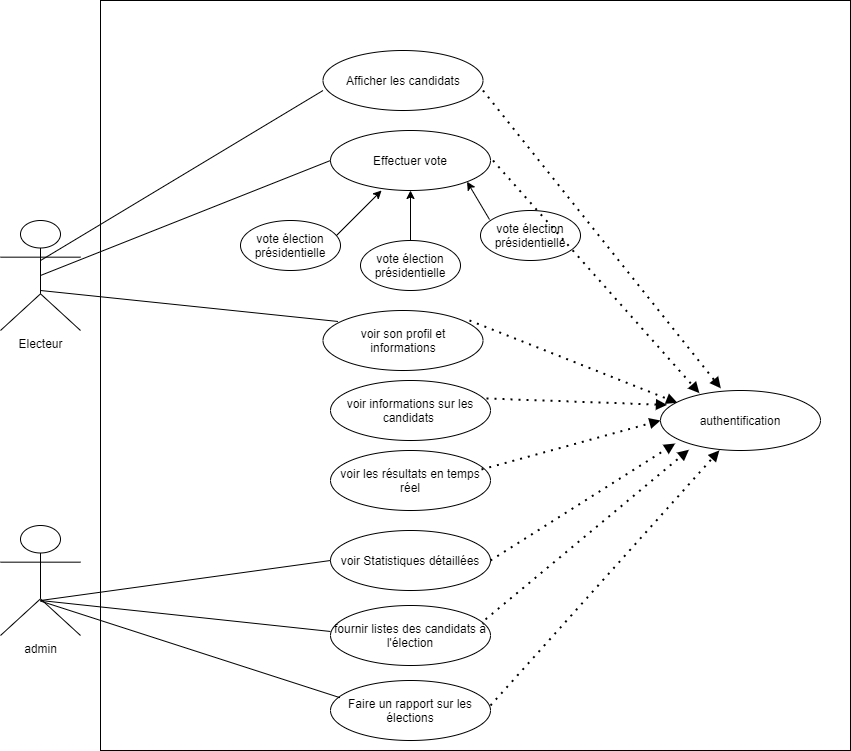

The diagram above was exported from draw.io. Its source (the exported page's mxGraphModel, read from the mxfile embedded in the PNG):
<mxGraphModel dx="2632" dy="2349" grid="1" gridSize="10" guides="1" tooltips="1" connect="1" arrows="1" fold="1" page="1" pageScale="1" pageWidth="827" pageHeight="1169" math="0" shadow="0">
  <root>
    <mxCell id="0" />
    <mxCell id="1" parent="0" />
    <mxCell id="9rFQuY42Jt-thxYigY0z-21" value="" style="whiteSpace=wrap;html=1;aspect=fixed;" vertex="1" parent="1">
      <mxGeometry x="140" y="-50" width="750" height="750" as="geometry" />
    </mxCell>
    <mxCell id="mTKxkIt7TCueEKFXFkDg-1" value="Electeur" style="shape=umlActor;verticalLabelPosition=bottom;verticalAlign=top;html=1;outlineConnect=0;" parent="1" vertex="1">
      <mxGeometry x="40" y="170" width="80" height="110" as="geometry" />
    </mxCell>
    <mxCell id="Obvhnn0oyQZ9hAwtSG1L-4" value="" style="group" parent="1" vertex="1" connectable="0">
      <mxGeometry x="362.5" width="160" height="60" as="geometry" />
    </mxCell>
    <mxCell id="Obvhnn0oyQZ9hAwtSG1L-1" value="&lt;span&gt;Afficher les candidats&lt;/span&gt;" style="ellipse;whiteSpace=wrap;html=1;" parent="Obvhnn0oyQZ9hAwtSG1L-4" vertex="1">
      <mxGeometry width="160" height="60" as="geometry" />
    </mxCell>
    <mxCell id="Obvhnn0oyQZ9hAwtSG1L-6" value="" style="group" parent="1" vertex="1" connectable="0">
      <mxGeometry x="370" y="80" width="160" height="60" as="geometry" />
    </mxCell>
    <mxCell id="Obvhnn0oyQZ9hAwtSG1L-7" value="" style="ellipse;whiteSpace=wrap;html=1;" parent="Obvhnn0oyQZ9hAwtSG1L-6" vertex="1">
      <mxGeometry width="160" height="60" as="geometry" />
    </mxCell>
    <mxCell id="Obvhnn0oyQZ9hAwtSG1L-8" value="Effectuer vote" style="text;html=1;strokeColor=none;fillColor=none;align=center;verticalAlign=middle;whiteSpace=wrap;rounded=0;" parent="Obvhnn0oyQZ9hAwtSG1L-6" vertex="1">
      <mxGeometry x="15" y="20" width="130" height="20" as="geometry" />
    </mxCell>
    <mxCell id="Obvhnn0oyQZ9hAwtSG1L-15" value="" style="group" parent="1" vertex="1" connectable="0">
      <mxGeometry x="300" y="160" width="140" height="50" as="geometry" />
    </mxCell>
    <mxCell id="Obvhnn0oyQZ9hAwtSG1L-18" value="" style="group" parent="Obvhnn0oyQZ9hAwtSG1L-15" vertex="1" connectable="0">
      <mxGeometry x="-40" y="10" width="140" height="50" as="geometry" />
    </mxCell>
    <mxCell id="Obvhnn0oyQZ9hAwtSG1L-13" value="" style="ellipse;whiteSpace=wrap;html=1;" parent="Obvhnn0oyQZ9hAwtSG1L-18" vertex="1">
      <mxGeometry x="20" width="100" height="50" as="geometry" />
    </mxCell>
    <mxCell id="Obvhnn0oyQZ9hAwtSG1L-14" value="vote élection présidentielle" style="text;html=1;strokeColor=none;fillColor=none;align=center;verticalAlign=middle;whiteSpace=wrap;rounded=0;" parent="Obvhnn0oyQZ9hAwtSG1L-18" vertex="1">
      <mxGeometry y="15" width="140" height="20" as="geometry" />
    </mxCell>
    <mxCell id="Obvhnn0oyQZ9hAwtSG1L-19" value="" style="group" parent="1" vertex="1" connectable="0">
      <mxGeometry x="380" y="190" width="140" height="50" as="geometry" />
    </mxCell>
    <mxCell id="Obvhnn0oyQZ9hAwtSG1L-20" value="" style="ellipse;whiteSpace=wrap;html=1;" parent="Obvhnn0oyQZ9hAwtSG1L-19" vertex="1">
      <mxGeometry x="20" width="100" height="50" as="geometry" />
    </mxCell>
    <mxCell id="Obvhnn0oyQZ9hAwtSG1L-21" value="vote élection présidentielle" style="text;html=1;strokeColor=none;fillColor=none;align=center;verticalAlign=middle;whiteSpace=wrap;rounded=0;" parent="Obvhnn0oyQZ9hAwtSG1L-19" vertex="1">
      <mxGeometry y="15" width="140" height="20" as="geometry" />
    </mxCell>
    <mxCell id="Obvhnn0oyQZ9hAwtSG1L-22" value="" style="group" parent="1" vertex="1" connectable="0">
      <mxGeometry x="500" y="160" width="140" height="50" as="geometry" />
    </mxCell>
    <mxCell id="Obvhnn0oyQZ9hAwtSG1L-23" value="" style="ellipse;whiteSpace=wrap;html=1;" parent="Obvhnn0oyQZ9hAwtSG1L-22" vertex="1">
      <mxGeometry x="20" width="100" height="50" as="geometry" />
    </mxCell>
    <mxCell id="Obvhnn0oyQZ9hAwtSG1L-24" value="vote élection présidentielle" style="text;html=1;strokeColor=none;fillColor=none;align=center;verticalAlign=middle;whiteSpace=wrap;rounded=0;" parent="Obvhnn0oyQZ9hAwtSG1L-22" vertex="1">
      <mxGeometry y="15" width="140" height="20" as="geometry" />
    </mxCell>
    <mxCell id="Obvhnn0oyQZ9hAwtSG1L-26" value="" style="endArrow=classic;html=1;entryX=0.5;entryY=1;entryDx=0;entryDy=0;exitX=0.5;exitY=0;exitDx=0;exitDy=0;" parent="1" source="Obvhnn0oyQZ9hAwtSG1L-20" target="Obvhnn0oyQZ9hAwtSG1L-7" edge="1">
      <mxGeometry width="50" height="50" relative="1" as="geometry">
        <mxPoint x="370" y="270" as="sourcePoint" />
        <mxPoint x="344.96000000000004" y="231.01999999999998" as="targetPoint" />
      </mxGeometry>
    </mxCell>
    <mxCell id="Obvhnn0oyQZ9hAwtSG1L-27" value="" style="endArrow=classic;html=1;entryX=1;entryY=1;entryDx=0;entryDy=0;exitX=0.09;exitY=0.18;exitDx=0;exitDy=0;exitPerimeter=0;" parent="1" source="Obvhnn0oyQZ9hAwtSG1L-23" target="Obvhnn0oyQZ9hAwtSG1L-7" edge="1">
      <mxGeometry width="50" height="50" relative="1" as="geometry">
        <mxPoint x="440" y="250" as="sourcePoint" />
        <mxPoint x="380" y="230" as="targetPoint" />
      </mxGeometry>
    </mxCell>
    <mxCell id="Obvhnn0oyQZ9hAwtSG1L-25" value="" style="endArrow=classic;html=1;entryX=0.319;entryY=1;entryDx=0;entryDy=0;entryPerimeter=0;exitX=0.96;exitY=0.3;exitDx=0;exitDy=0;exitPerimeter=0;" parent="1" source="Obvhnn0oyQZ9hAwtSG1L-13" target="Obvhnn0oyQZ9hAwtSG1L-7" edge="1">
      <mxGeometry width="50" height="50" relative="1" as="geometry">
        <mxPoint x="320" y="220" as="sourcePoint" />
        <mxPoint x="390" y="190" as="targetPoint" />
      </mxGeometry>
    </mxCell>
    <mxCell id="Obvhnn0oyQZ9hAwtSG1L-29" value="" style="group" parent="1" vertex="1" connectable="0">
      <mxGeometry x="362.5" y="260" width="160" height="60" as="geometry" />
    </mxCell>
    <mxCell id="Obvhnn0oyQZ9hAwtSG1L-30" value="" style="ellipse;whiteSpace=wrap;html=1;" parent="Obvhnn0oyQZ9hAwtSG1L-29" vertex="1">
      <mxGeometry width="160" height="60" as="geometry" />
    </mxCell>
    <mxCell id="Obvhnn0oyQZ9hAwtSG1L-31" value="voir son profil et informations" style="text;html=1;strokeColor=none;fillColor=none;align=center;verticalAlign=middle;whiteSpace=wrap;rounded=0;" parent="Obvhnn0oyQZ9hAwtSG1L-29" vertex="1">
      <mxGeometry x="15" y="20" width="130" height="20" as="geometry" />
    </mxCell>
    <mxCell id="L37E1Bx6iXlKi0XUJWO4-2" value="" style="endArrow=none;html=1;entryX=0;entryY=0.667;entryDx=0;entryDy=0;entryPerimeter=0;exitX=0.5;exitY=0.364;exitDx=0;exitDy=0;exitPerimeter=0;" parent="1" source="mTKxkIt7TCueEKFXFkDg-1" target="Obvhnn0oyQZ9hAwtSG1L-1" edge="1">
      <mxGeometry width="50" height="50" relative="1" as="geometry">
        <mxPoint x="90" y="210" as="sourcePoint" />
        <mxPoint x="140" y="160" as="targetPoint" />
      </mxGeometry>
    </mxCell>
    <mxCell id="L37E1Bx6iXlKi0XUJWO4-3" value="" style="endArrow=none;html=1;entryX=0;entryY=0.5;entryDx=0;entryDy=0;exitX=0.5;exitY=0.5;exitDx=0;exitDy=0;exitPerimeter=0;" parent="1" source="mTKxkIt7TCueEKFXFkDg-1" target="Obvhnn0oyQZ9hAwtSG1L-7" edge="1">
      <mxGeometry width="50" height="50" relative="1" as="geometry">
        <mxPoint x="80" y="250.01999999999995" as="sourcePoint" />
        <mxPoint x="300" y="139.99999999999997" as="targetPoint" />
      </mxGeometry>
    </mxCell>
    <mxCell id="L37E1Bx6iXlKi0XUJWO4-4" value="" style="endArrow=none;html=1;entryX=0.094;entryY=0.183;entryDx=0;entryDy=0;entryPerimeter=0;exitX=0.5;exitY=0.364;exitDx=0;exitDy=0;exitPerimeter=0;" parent="1" target="Obvhnn0oyQZ9hAwtSG1L-30" edge="1">
      <mxGeometry width="50" height="50" relative="1" as="geometry">
        <mxPoint x="80" y="239.99999999999997" as="sourcePoint" />
        <mxPoint x="300" y="129.98" as="targetPoint" />
      </mxGeometry>
    </mxCell>
    <mxCell id="9rFQuY42Jt-thxYigY0z-1" value="voir informations sur les candidats&amp;nbsp;" style="ellipse;whiteSpace=wrap;html=1;" vertex="1" parent="1">
      <mxGeometry x="370" y="330" width="160" height="60" as="geometry" />
    </mxCell>
    <mxCell id="9rFQuY42Jt-thxYigY0z-2" value="voir les résultats en temps réel" style="ellipse;whiteSpace=wrap;html=1;" vertex="1" parent="1">
      <mxGeometry x="370" y="400" width="160" height="60" as="geometry" />
    </mxCell>
    <mxCell id="9rFQuY42Jt-thxYigY0z-3" value="admin" style="shape=umlActor;verticalLabelPosition=bottom;verticalAlign=top;html=1;outlineConnect=0;" vertex="1" parent="1">
      <mxGeometry x="40" y="475" width="80" height="110" as="geometry" />
    </mxCell>
    <mxCell id="9rFQuY42Jt-thxYigY0z-4" value="voir Statistiques détaillées" style="ellipse;whiteSpace=wrap;html=1;" vertex="1" parent="1">
      <mxGeometry x="370" y="480" width="160" height="60" as="geometry" />
    </mxCell>
    <mxCell id="9rFQuY42Jt-thxYigY0z-5" value="fournir listes des candidats à l'élection" style="ellipse;whiteSpace=wrap;html=1;" vertex="1" parent="1">
      <mxGeometry x="370" y="555" width="160" height="60" as="geometry" />
    </mxCell>
    <mxCell id="9rFQuY42Jt-thxYigY0z-6" value="Faire un rapport sur les élections" style="ellipse;whiteSpace=wrap;html=1;" vertex="1" parent="1">
      <mxGeometry x="370" y="630" width="160" height="60" as="geometry" />
    </mxCell>
    <mxCell id="9rFQuY42Jt-thxYigY0z-7" value="" style="endArrow=none;html=1;entryX=0.094;entryY=0.183;entryDx=0;entryDy=0;entryPerimeter=0;" edge="1" parent="1">
      <mxGeometry width="50" height="50" relative="1" as="geometry">
        <mxPoint x="80" y="550" as="sourcePoint" />
        <mxPoint x="369.99999999999994" y="580.98" as="targetPoint" />
      </mxGeometry>
    </mxCell>
    <mxCell id="9rFQuY42Jt-thxYigY0z-8" value="" style="endArrow=none;html=1;entryX=0;entryY=0.5;entryDx=0;entryDy=0;" edge="1" parent="1" target="9rFQuY42Jt-thxYigY0z-4">
      <mxGeometry width="50" height="50" relative="1" as="geometry">
        <mxPoint x="80" y="550" as="sourcePoint" />
        <mxPoint x="370" y="580.98" as="targetPoint" />
      </mxGeometry>
    </mxCell>
    <mxCell id="9rFQuY42Jt-thxYigY0z-9" value="" style="endArrow=none;html=1;entryX=0.059;entryY=0.286;entryDx=0;entryDy=0;entryPerimeter=0;exitX=0.5;exitY=0.687;exitDx=0;exitDy=0;exitPerimeter=0;" edge="1" parent="1" source="9rFQuY42Jt-thxYigY0z-3" target="9rFQuY42Jt-thxYigY0z-6">
      <mxGeometry width="50" height="50" relative="1" as="geometry">
        <mxPoint x="100" y="570" as="sourcePoint" />
        <mxPoint x="390" y="600.98" as="targetPoint" />
      </mxGeometry>
    </mxCell>
    <mxCell id="9rFQuY42Jt-thxYigY0z-10" value="" style="endArrow=block;dashed=1;html=1;dashPattern=1 3;strokeWidth=2;entryX=0.092;entryY=0.883;entryDx=0;entryDy=0;entryPerimeter=0;endFill=1;" edge="1" parent="1" target="9rFQuY42Jt-thxYigY0z-20">
      <mxGeometry width="50" height="50" relative="1" as="geometry">
        <mxPoint x="530" y="510" as="sourcePoint" />
        <mxPoint x="700" y="410" as="targetPoint" />
      </mxGeometry>
    </mxCell>
    <mxCell id="9rFQuY42Jt-thxYigY0z-11" value="" style="endArrow=block;dashed=1;html=1;dashPattern=1 3;strokeWidth=2;exitX=0.969;exitY=0.231;exitDx=0;exitDy=0;exitPerimeter=0;entryX=0.178;entryY=0.987;entryDx=0;entryDy=0;entryPerimeter=0;endFill=1;" edge="1" parent="1" source="9rFQuY42Jt-thxYigY0z-5" target="9rFQuY42Jt-thxYigY0z-20">
      <mxGeometry width="50" height="50" relative="1" as="geometry">
        <mxPoint x="530" y="560" as="sourcePoint" />
        <mxPoint x="700" y="460" as="targetPoint" />
      </mxGeometry>
    </mxCell>
    <mxCell id="9rFQuY42Jt-thxYigY0z-12" value="" style="endArrow=block;dashed=1;html=1;dashPattern=1 3;strokeWidth=2;entryX=0.368;entryY=0.998;entryDx=0;entryDy=0;entryPerimeter=0;endFill=1;" edge="1" parent="1" target="9rFQuY42Jt-thxYigY0z-20">
      <mxGeometry width="50" height="50" relative="1" as="geometry">
        <mxPoint x="530" y="655" as="sourcePoint" />
        <mxPoint x="700" y="555" as="targetPoint" />
      </mxGeometry>
    </mxCell>
    <mxCell id="9rFQuY42Jt-thxYigY0z-13" value="" style="endArrow=block;dashed=1;html=1;dashPattern=1 3;strokeWidth=2;entryX=0;entryY=0.5;entryDx=0;entryDy=0;endFill=1;" edge="1" parent="1" target="9rFQuY42Jt-thxYigY0z-20">
      <mxGeometry width="50" height="50" relative="1" as="geometry">
        <mxPoint x="521" y="419" as="sourcePoint" />
        <mxPoint x="680" y="360" as="targetPoint" />
      </mxGeometry>
    </mxCell>
    <mxCell id="9rFQuY42Jt-thxYigY0z-14" value="" style="endArrow=block;dashed=1;html=1;dashPattern=1 3;strokeWidth=2;exitX=0.975;exitY=0.3;exitDx=0;exitDy=0;exitPerimeter=0;entryX=0.041;entryY=0.24;entryDx=0;entryDy=0;entryPerimeter=0;endFill=1;" edge="1" parent="1" source="9rFQuY42Jt-thxYigY0z-1" target="9rFQuY42Jt-thxYigY0z-20">
      <mxGeometry width="50" height="50" relative="1" as="geometry">
        <mxPoint x="530" y="360" as="sourcePoint" />
        <mxPoint x="690" y="290" as="targetPoint" />
      </mxGeometry>
    </mxCell>
    <mxCell id="9rFQuY42Jt-thxYigY0z-15" value="" style="endArrow=block;dashed=1;html=1;dashPattern=1 3;strokeWidth=2;entryX=0.105;entryY=0.205;entryDx=0;entryDy=0;entryPerimeter=0;endFill=1;" edge="1" parent="1" target="9rFQuY42Jt-thxYigY0z-20">
      <mxGeometry width="50" height="50" relative="1" as="geometry">
        <mxPoint x="509" y="270" as="sourcePoint" />
        <mxPoint x="680" y="230" as="targetPoint" />
      </mxGeometry>
    </mxCell>
    <mxCell id="9rFQuY42Jt-thxYigY0z-16" value="" style="endArrow=block;dashed=1;html=1;dashPattern=1 3;strokeWidth=2;entryX=0.243;entryY=0.044;entryDx=0;entryDy=0;entryPerimeter=0;endFill=1;" edge="1" parent="1" target="9rFQuY42Jt-thxYigY0z-20">
      <mxGeometry width="50" height="50" relative="1" as="geometry">
        <mxPoint x="532.5" y="110" as="sourcePoint" />
        <mxPoint x="710" y="150" as="targetPoint" />
      </mxGeometry>
    </mxCell>
    <mxCell id="9rFQuY42Jt-thxYigY0z-17" value="" style="endArrow=block;dashed=1;html=1;dashPattern=1 3;strokeWidth=2;entryX=0.377;entryY=-0.036;entryDx=0;entryDy=0;entryPerimeter=0;endFill=1;" edge="1" parent="1" target="9rFQuY42Jt-thxYigY0z-20">
      <mxGeometry width="50" height="50" relative="1" as="geometry">
        <mxPoint x="522.5" y="40" as="sourcePoint" />
        <mxPoint x="700" y="80" as="targetPoint" />
      </mxGeometry>
    </mxCell>
    <mxCell id="9rFQuY42Jt-thxYigY0z-20" value="authentification" style="ellipse;whiteSpace=wrap;html=1;" vertex="1" parent="1">
      <mxGeometry x="700" y="340" width="160" height="60" as="geometry" />
    </mxCell>
  </root>
</mxGraphModel>